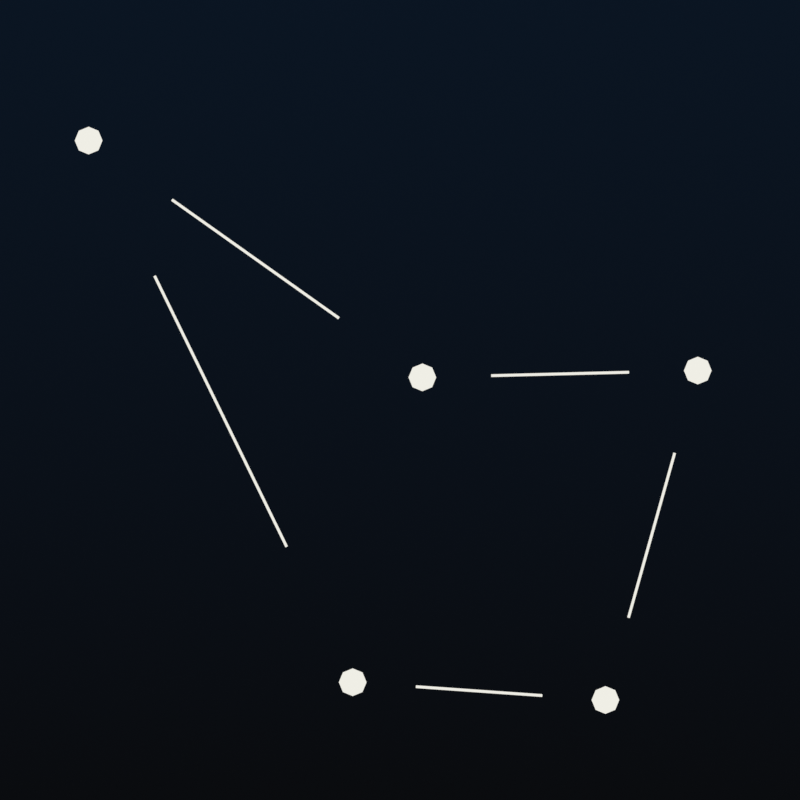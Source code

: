 # Source: Constellation.blend  (saved by Blender 4.0.36; exported with 4.5.12 LTS)
import bpy
from mathutils import Matrix  # noqa: F401  (used for matrix-valued properties, if any)

bpy.ops.wm.read_factory_settings(use_empty=True)
scene = bpy.context.scene
scene.name = 'Scene'

# ---- collections
col_collection = bpy.data.collections.new('Collection'); scene.collection.children.link(col_collection)

# ---- materials (node trees are filled in below, after node groups)
mat_constellation = bpy.data.materials.new('Constellation')
mat_constellation.alpha_threshold = 0.0
mat_constellation.use_transparent_shadow = False
mat_constellation.roughness = 0.5
mat_constellation.line_color = (0.0, 0.0, 0.0, 1.0)

# ---- node groups
ng_curve_tip = bpy.data.node_groups.new('Curve Tip', 'GeometryNodeTree')
_s = ng_curve_tip.interface.new_socket(name='Tip Selection', in_out='OUTPUT', socket_type='NodeSocketBool')
_s.description = 'Boolean selection of curve tip points'
_s = ng_curve_tip.interface.new_socket(name='Tip Position', in_out='OUTPUT', socket_type='NodeSocketVector')
_s.description = 'Position of the tip point of a Curve'
_s = ng_curve_tip.interface.new_socket(name='Tip Direction', in_out='OUTPUT', socket_type='NodeSocketVector')
_s.description = 'Direction of the tip segment of a Curve'
_s = ng_curve_tip.interface.new_socket(name='Tip Index', in_out='OUTPUT', socket_type='NodeSocketInt')
_s.description = 'Index of the tip point of a Curve'
_N = ng_curve_tip.nodes; _L = ng_curve_tip.links
n0 = _N.new('GeometryNodeInputPosition'); n0.name = 'Position.002'; n0.location = (-628, -71)
n1 = _N.new('GeometryNodeFieldOnDomain'); n1.name = 'Interpolate Domain'; n1.location = (-628, 90)
n1.domain = 'CURVE'
n1.data_type = 'INT'
n2 = _N.new('GeometryNodeFieldOnDomain'); n2.name = 'Interpolate Domain.001'; n2.location = (-246, 90)
n2.domain = 'CURVE'
n2.data_type = 'FLOAT_VECTOR'
n3 = _N.new('GeometryNodeFieldAtIndex'); n3.name = 'Field at Index.003'; n3.location = (-427, 90)
n3.data_type = 'FLOAT_VECTOR'
n4 = _N.new('GeometryNodeInputTangent'); n4.name = 'Curve Tangent'; n4.location = (-628, -231)
n5 = _N.new('GeometryNodeCurveEndpointSelection'); n5.name = 'Endpoint Selection'; n5.location = (-246, 211)
n5.inputs[0].default_value = 0
n6 = _N.new('GeometryNodeFieldAtIndex'); n6.name = 'Field at Index.004'; n6.location = (-427, -91)
n6.data_type = 'FLOAT_VECTOR'
n7 = _N.new('GeometryNodeFieldOnDomain'); n7.name = 'Interpolate Domain.002'; n7.location = (-246, -91)
n7.domain = 'CURVE'
n7.data_type = 'FLOAT_VECTOR'
n8 = _N.new('NodeGroupOutput'); n8.name = 'Group Output'; n8.location = (75, 50)
n9 = _N.new('GeometryNodePointsOfCurve'); n9.name = 'Points of Curve'; n9.location = (-829, 50)
n9.inputs[2].default_value = -1
_L.new(n0.outputs[0], n3.inputs[0])
_L.new(n1.outputs[0], n3.inputs[1])
_L.new(n9.outputs[0], n1.inputs[0])
_L.new(n2.outputs[0], n8.inputs[1])
_L.new(n1.outputs[0], n8.inputs[3])
_L.new(n5.outputs[0], n8.inputs[0])
_L.new(n3.outputs[0], n2.inputs[0])
_L.new(n7.outputs[0], n8.inputs[2])
_L.new(n4.outputs[0], n6.inputs[0])
_L.new(n1.outputs[0], n6.inputs[1])
_L.new(n6.outputs[0], n7.inputs[0])
n8.is_active_output = True
ng_curve_root = bpy.data.node_groups.new('Curve Root', 'GeometryNodeTree')
_s = ng_curve_root.interface.new_socket(name='Root Selection', in_out='OUTPUT', socket_type='NodeSocketBool')
_s.description = 'Boolean selection of curve root points'
_s = ng_curve_root.interface.new_socket(name='Root Position', in_out='OUTPUT', socket_type='NodeSocketVector')
_s.description = 'Position of the root point of a Curve'
_s = ng_curve_root.interface.new_socket(name='Root Direction', in_out='OUTPUT', socket_type='NodeSocketVector')
_s.description = 'Direction of the root segment of a Curve'
_s = ng_curve_root.interface.new_socket(name='Root Index', in_out='OUTPUT', socket_type='NodeSocketInt')
_s.description = 'Index of the root point of a Curve'
_N = ng_curve_root.nodes; _L = ng_curve_root.links
n0 = _N.new('GeometryNodeInputPosition'); n0.name = 'Position.002'; n0.location = (-608, -71)
n1 = _N.new('GeometryNodeFieldOnDomain'); n1.name = 'Interpolate Domain'; n1.location = (-608, 90)
n1.domain = 'CURVE'
n1.data_type = 'INT'
n2 = _N.new('GeometryNodeFieldAtIndex'); n2.name = 'Field at Index.003'; n2.location = (-407, 70)
n2.data_type = 'FLOAT_VECTOR'
n3 = _N.new('GeometryNodeFieldOnDomain'); n3.name = 'Interpolate Domain.001'; n3.location = (-206, 70)
n3.domain = 'CURVE'
n3.data_type = 'FLOAT_VECTOR'
n4 = _N.new('GeometryNodeInputTangent'); n4.name = 'Curve Tangent'; n4.location = (-608, -271)
n5 = _N.new('GeometryNodeCurveEndpointSelection'); n5.name = 'Endpoint Selection'; n5.location = (-206, 191)
n5.inputs[1].default_value = 0
n6 = _N.new('GeometryNodeFieldAtIndex'); n6.name = 'Field at Index.004'; n6.location = (-407, -131)
n6.data_type = 'FLOAT_VECTOR'
n7 = _N.new('GeometryNodeFieldOnDomain'); n7.name = 'Interpolate Domain.002'; n7.location = (-206, -131)
n7.domain = 'CURVE'
n7.data_type = 'FLOAT_VECTOR'
n8 = _N.new('NodeGroupOutput'); n8.name = 'Group Output'; n8.location = (75, 50)
n9 = _N.new('GeometryNodePointsOfCurve'); n9.name = 'Points of Curve'; n9.location = (-789, 50)
_L.new(n0.outputs[0], n2.inputs[0])
_L.new(n3.outputs[0], n8.inputs[1])
_L.new(n1.outputs[0], n2.inputs[1])
_L.new(n9.outputs[0], n1.inputs[0])
_L.new(n1.outputs[0], n8.inputs[3])
_L.new(n5.outputs[0], n8.inputs[0])
_L.new(n2.outputs[0], n3.inputs[0])
_L.new(n7.outputs[0], n8.inputs[2])
_L.new(n1.outputs[0], n6.inputs[1])
_L.new(n4.outputs[0], n6.inputs[0])
_L.new(n6.outputs[0], n7.inputs[0])
n8.is_active_output = True
ng_curve_info = bpy.data.node_groups.new('Curve Info', 'GeometryNodeTree')
_s = ng_curve_info.interface.new_socket(name='Curve Index', in_out='OUTPUT', socket_type='NodeSocketInt')
_s.description = 'Index of each Curve'
_s = ng_curve_info.interface.new_socket(name='Curve ID', in_out='OUTPUT', socket_type='NodeSocketInt')
_s.description = 'ID of each Curve'
_s = ng_curve_info.interface.new_socket(name='Length', in_out='OUTPUT', socket_type='NodeSocketFloat')
_s.description = 'Length of each Curve'
_s = ng_curve_info.interface.new_socket(name='Direction', in_out='OUTPUT', socket_type='NodeSocketVector')
_s.description = 'Direction from root to tip of each Curve'
_s = ng_curve_info.interface.new_socket(name='Random', in_out='OUTPUT', socket_type='NodeSocketFloat')
_s.description = 'Random vector for each Curve'
_s = ng_curve_info.interface.new_socket(name='Surface UV', in_out='OUTPUT', socket_type='NodeSocketVector')
_s.description = 'Attachment surface UV coordinate of each Curve'
_N = ng_curve_info.nodes; _L = ng_curve_info.links
n0 = _N.new('NodeFrame'); n0.name = 'Frame'; n0.location = (-1200, 150)
n0.label = 'ID per Curve'
n0.width = 559
n1 = _N.new('NodeGroupOutput'); n1.name = 'Group Output'; n1.location = (75, 50)
n2 = _N.new('GeometryNodeInputNamedAttribute'); n2.name = 'Named Attribute'; n2.location = (-166, -372)
n2.data_type = 'FLOAT_VECTOR'
n2.inputs[0].default_value = 'surface_uv_coordinate'
n3 = _N.new('GeometryNodeGroup'); n3.name = 'Group.002'; n3.location = (-528, -91)
n3.node_tree = ng_curve_tip
n4 = _N.new('GeometryNodeGroup'); n4.name = 'Group.001'; n4.location = (-528, -171)
n4.node_tree = ng_curve_root
n5 = _N.new('GeometryNodeFieldAtIndex'); n5.name = 'Evaluate at Index'; n5.location = (-347, -211)
n6 = _N.new('GeometryNodeFieldOnDomain'); n6.name = 'Evaluate on Domain.001'; n6.location = (-166, -211)
n6.domain = 'CURVE'
n7 = _N.new('GeometryNodeGroup'); n7.name = 'Group.003'; n7.location = (-528, -251)
n7.node_tree = ng_curve_root
n8 = _N.new('FunctionNodeRandomValue'); n8.name = 'Random Value.002'; n8.location = (-528, -332)
n9 = _N.new('NodeReroute'); n9.name = 'Reroute'; n9.location = (-608, 30)
n9.width = 16
n9.socket_idname = 'NodeSocketInt'
n10 = _N.new('ShaderNodeVectorMath'); n10.name = 'Vector Math'; n10.location = (-347, -71)
n10.operation = 'SUBTRACT'
n11 = _N.new('ShaderNodeVectorMath'); n11.name = 'Vector Math.001'; n11.location = (-166, -71)
n11.operation = 'NORMALIZE'
n12 = _N.new('GeometryNodeFieldOnDomain'); n12.name = 'Evaluate on Domain'; n12.location = (-166, 70)
n12.hide = True
n12.domain = 'CURVE'
n12.data_type = 'INT'
n13 = _N.new('GeometryNodeInputIndex'); n13.name = 'Index.001'; n13.location = (-347, 110)
n14 = _N.new('GeometryNodeSplineLength'); n14.name = 'Spline Length'; n14.location = (-166, -10)
n15 = _N.new('GeometryNodeFieldAtIndex'); n15.name = 'Evaluate at Index.001'; n15.location = (210, -39)
n15.data_type = 'INT'
n16 = _N.new('GeometryNodeFieldOnDomain'); n16.name = 'Evaluate on Domain.002'; n16.location = (391, -39)
n16.domain = 'CURVE'
n16.data_type = 'INT'
n17 = _N.new('GeometryNodeGroup'); n17.name = 'Group'; n17.location = (29, -59)
n17.node_tree = ng_curve_root
n18 = _N.new('GeometryNodeInputID'); n18.name = 'ID'; n18.location = (29, -140)
n15.parent = n0
n16.parent = n0
n17.parent = n0
n18.parent = n0
_L.new(n13.outputs[0], n12.inputs[0])
_L.new(n12.outputs[0], n1.inputs[0])
_L.new(n2.outputs[0], n1.inputs[5])
_L.new(n15.outputs[0], n16.inputs[0])
_L.new(n17.outputs[3], n15.inputs[1])
_L.new(n9.outputs[0], n1.inputs[1])
_L.new(n18.outputs[0], n15.inputs[0])
_L.new(n14.outputs[0], n1.inputs[2])
_L.new(n3.outputs[1], n10.inputs[0])
_L.new(n4.outputs[1], n10.inputs[1])
_L.new(n11.outputs[0], n1.inputs[3])
_L.new(n10.outputs[0], n11.inputs[0])
_L.new(n9.outputs[0], n8.inputs[7])
_L.new(n5.outputs[0], n6.inputs[0])
_L.new(n6.outputs[0], n1.inputs[4])
_L.new(n8.outputs[1], n5.inputs[0])
_L.new(n7.outputs[3], n5.inputs[1])
_L.new(n16.outputs[0], n9.inputs[0])
n1.is_active_output = True
ng_constellation = bpy.data.node_groups.new('Constellation', 'GeometryNodeTree')
_s = ng_constellation.interface.new_socket(name='Geometry', in_out='OUTPUT', socket_type='NodeSocketGeometry')
_s = ng_constellation.interface.new_socket(name='Geometry', in_out='INPUT', socket_type='NodeSocketGeometry')
_s = ng_constellation.interface.new_socket(name='Radius', in_out='INPUT', socket_type='NodeSocketFloat')
_s.subtype = 'DISTANCE'
_s.default_value = 0.1
_s.min_value = 0.0
_s = ng_constellation.interface.new_socket(name='Space', in_out='INPUT', socket_type='NodeSocketFloat')
_s.subtype = 'DISTANCE'
_s.min_value = 0.0
_s.max_value = 1e+04
_s = ng_constellation.interface.new_socket(name='Resolution', in_out='INPUT', socket_type='NodeSocketInt')
_s.default_value = 8
_s.min_value = 3
_s.max_value = 128
ng_constellation.is_modifier = True
_N = ng_constellation.nodes; _L = ng_constellation.links
n0 = _N.new('GeometryNodeGroup'); n0.name = 'Group'; n0.location = (60, 620)
n0.node_tree = ng_curve_info
n1 = _N.new('GeometryNodeMeshToCurve'); n1.name = 'Mesh to Curve'; n1.location = (240, 900)
n2 = _N.new('GeometryNodeSplitEdges'); n2.name = 'Split Edges'; n2.location = (60, 900)
n3 = _N.new('GeometryNodeCurvePrimitiveCircle'); n3.name = 'Curve Circle'; n3.location = (240, 420)
n4 = _N.new('ShaderNodeMath'); n4.name = 'Math.002'; n4.location = (60, 420)
n4.operation = 'DIVIDE'
n4.inputs[1].default_value = 2.0
n5 = _N.new('GeometryNodeMeshCircle'); n5.name = 'Mesh Circle'; n5.location = (60, -140)
n5.fill_type = 'NGON'
n6 = _N.new('GeometryNodeInstanceOnPoints'); n6.name = 'Instance on Points'; n6.location = (240, 0)
n7 = _N.new('NodeGroupInput'); n7.name = 'Group Input'; n7.location = (-120, 0)
n8 = _N.new('NodeGroupOutput'); n8.name = 'Group Output'; n8.location = (1220, 0)
n9 = _N.new('GeometryNodeJoinGeometry'); n9.name = 'Join Geometry'; n9.location = (780, 0)
n10 = _N.new('GeometryNodeCurveToMesh'); n10.name = 'Curve to Mesh'; n10.location = (600, 900)
n11 = _N.new('ShaderNodeMath'); n11.name = 'Math.003'; n11.location = (60, 260)
n11.operation = 'DIVIDE'
n11.inputs[1].default_value = 10.0
n12 = _N.new('GeometryNodeTrimCurve'); n12.name = 'Trim Curve'; n12.location = (420, 900)
n12.inputs[2].default_value = 0.25
n12.inputs[3].default_value = 0.75
n13 = _N.new('ShaderNodeMath'); n13.name = 'Math.001'; n13.location = (240, 620)
n13.operation = 'SUBTRACT'
n14 = _N.new('ShaderNodeMath'); n14.name = 'Math'; n14.location = (240, 780)
n14.inputs[1].default_value = 0.0
n15 = _N.new('GeometryNodeSetMaterial'); n15.name = 'Set Material'; n15.location = (1000, 0)
n15.inputs[2].default_value = mat_constellation
n16 = _N.new('GeometryNodeInputNamedAttribute'); n16.name = 'Named Attribute'; n16.location = (575, 900)
n16.inputs[0].default_value = 'radius'
n17 = _N.new('GeometryNodeSwitch'); n17.name = 'Switch'; n17.location = (575, 900)
n17.input_type = 'FLOAT'
n17.inputs[1].default_value = 1.0
_L.new(n7.outputs[0], n6.inputs[0])
_L.new(n6.outputs[0], n9.inputs[0])
_L.new(n5.outputs[0], n6.inputs[2])
_L.new(n1.outputs[0], n12.inputs[0])
_L.new(n7.outputs[0], n2.inputs[0])
_L.new(n2.outputs[0], n1.inputs[0])
_L.new(n10.outputs[0], n9.inputs[0])
_L.new(n7.outputs[1], n5.inputs[1])
_L.new(n7.outputs[1], n14.inputs[0])
_L.new(n13.outputs[0], n12.inputs[5])
_L.new(n0.outputs[2], n13.inputs[0])
_L.new(n7.outputs[2], n13.inputs[1])
_L.new(n12.outputs[0], n10.inputs[0])
_L.new(n3.outputs[0], n10.inputs[1])
_L.new(n7.outputs[3], n5.inputs[0])
_L.new(n7.outputs[3], n4.inputs[0])
_L.new(n4.outputs[0], n3.inputs[0])
_L.new(n11.outputs[0], n3.inputs[4])
_L.new(n7.outputs[1], n11.inputs[0])
_L.new(n7.outputs[2], n12.inputs[4])
_L.new(n15.outputs[0], n8.inputs[0])
_L.new(n9.outputs[0], n15.inputs[0])
_L.new(n16.outputs[1], n17.inputs[0])
_L.new(n16.outputs[0], n17.inputs[2])
_L.new(n17.outputs[0], n10.inputs[2])
n8.is_active_output = True

# ---- material node trees
mat_constellation.use_nodes = True; mat_constellation.node_tree.nodes.clear()
_N = mat_constellation.node_tree.nodes; _L = mat_constellation.node_tree.links
n0 = _N.new('ShaderNodeEmission'); n0.name = 'Emission'; n0.location = (120, 300)
n0.inputs[0].default_value = (0.865, 0.8545, 0.7863, 1.0)
n1 = _N.new('ShaderNodeOutputMaterial'); n1.name = 'Material Output'; n1.location = (300, 300)
_L.new(n0.outputs[0], n1.inputs[0])
n1.is_active_output = True

# ---- world
world_world = bpy.data.worlds.new('World'); scene.world = world_world
world_world.use_nodes = True; world_world.node_tree.nodes.clear()
_N = world_world.node_tree.nodes; _L = world_world.node_tree.links
n0 = _N.new('ShaderNodeOutputWorld'); n0.name = 'World Output'; n0.location = (300, 300)
n1 = _N.new('ShaderNodeBackground'); n1.name = 'Background'; n1.location = (120, 300)
n2 = _N.new('ShaderNodeMapping'); n2.name = 'Mapping'; n2.location = (-340, 300)
n2.inputs[1].default_value = (0.0, 1.5, 0.0)
n2.inputs[3].default_value = (0.0, 1.5, 0.0)
n3 = _N.new('ShaderNodeTexCoord'); n3.name = 'Texture Coordinate'; n3.location = (-520, 300)
n4 = _N.new('ShaderNodeValToRGB'); n4.name = 'Color Ramp'; n4.location = (-160, 300)
while len(n4.color_ramp.elements) > 1: n4.color_ramp.elements.remove(n4.color_ramp.elements[-1])
n4.color_ramp.elements[0].position = 0.29; n4.color_ramp.elements[0].color = (0.003036, 0.003035, 0.003035, 1.0)
_e = n4.color_ramp.elements.new(0.8097); _e.color = (0.003308, 0.009426, 0.02148, 1.0)
_L.new(n1.outputs[0], n0.inputs[0])
_L.new(n3.outputs[0], n2.inputs[0])
_L.new(n2.outputs[0], n4.inputs[0])
_L.new(n4.outputs[0], n1.inputs[0])
n0.is_active_output = True
world_world.color = (0.05088, 0.05088, 0.05088)
world_world.use_sun_shadow = False
world_world.sun_shadow_jitter_overblur = 0.0

# ---- cameras
cam_camera = bpy.data.cameras.new('Camera')
cam_camera.passepartout_alpha = 1.0
cam_camera.clip_end = 100.0
cam_camera.ortho_scale = 7.314
cam_camera.show_composition_center = True
cam_camera.show_composition_thirds = True

# ---- lights
light_light = bpy.data.lights.new('Light', 'POINT')
light_light.transmission_factor = 0.0
light_light.use_soft_falloff = False
light_light.energy = 1000.0
light_light.shadow_soft_size = 0.1
light_light.shadow_maximum_resolution = 0.006
light_light.use_absolute_resolution = True

# ---- meshes
me_cube = bpy.data.meshes.new('Cube')
me_cube.from_pydata([(2.144, 0.2121, 0.0), (0.161, 0.163, 0.0), (-2.242, 1.868, 0.0), (1.479, -2.16, 0.0), (-0.3406, -2.032, 0.0)], [(2, 1), (1, 0), (0, 3), (3, 4), (2, 4)], [])
_uv = me_cube.uv_layers.new(name='UVMap')
_uv.uv.foreach_set('vector', [])
me_cube.materials.append(mat_constellation)
me_cube.use_mirror_vertex_groups = False
me_cube.update()

# ---- objects
ob_cube = bpy.data.objects.new('Cube', me_cube)
ob_light = bpy.data.objects.new('Light', light_light)
ob_camera = bpy.data.objects.new('Camera', cam_camera)

# ---- transforms, parenting, visibility, modifiers, constraints
ob_cube.location = (0.0, 0.0, 0.0)
ob_cube.lock_rotations_4d = False
ob_cube.empty_display_type = 'ARROWS'
ob_cube.lineart.crease_threshold = 0.0
_m = ob_cube.modifiers.new('GeometryNodes', 'NODES')
_m.node_group = ng_constellation
_gi = [s.identifier for s in ng_constellation.interface.items_tree if s.item_type == 'SOCKET' and s.in_out == 'INPUT']
_m[_gi[2]] = 0.313  # Space
ob_light.location = (4.076, 1.005, 5.904)
ob_light.rotation_euler = (0.6503, 0.05522, 1.866)
ob_light.lock_rotations_4d = False
ob_light.empty_display_type = 'ARROWS'
ob_light.color = (0.0, 0.0, 0.0, 0.0)
ob_light.lineart.crease_threshold = 0.0
ob_camera.location = (0.0, 0.0, 8.0)
ob_camera.lock_rotations_4d = False
ob_camera.empty_display_type = 'ARROWS'
ob_camera.color = (0.0, 0.0, 0.0, 0.0)
ob_camera.display_type = 'WIRE'
ob_camera.lineart.crease_threshold = 0.0

# ---- collection membership
col_collection.objects.link(ob_cube)
col_collection.objects.link(ob_light)
col_collection.objects.link(ob_camera)

# ---- scene / render settings (as saved in the file)
scene.camera = ob_camera
scene.frame_start = 1; scene.frame_end = 250; scene.frame_set(1)
scene.render.engine = 'BLENDER_EEVEE_NEXT'
scene.render.resolution_x = 2000
scene.render.resolution_y = 2000
scene.cycles.sampling_pattern = 'TABULATED_SOBOL'
scene.view_settings.view_transform = 'Standard'
bpy.context.view_layer.update()
